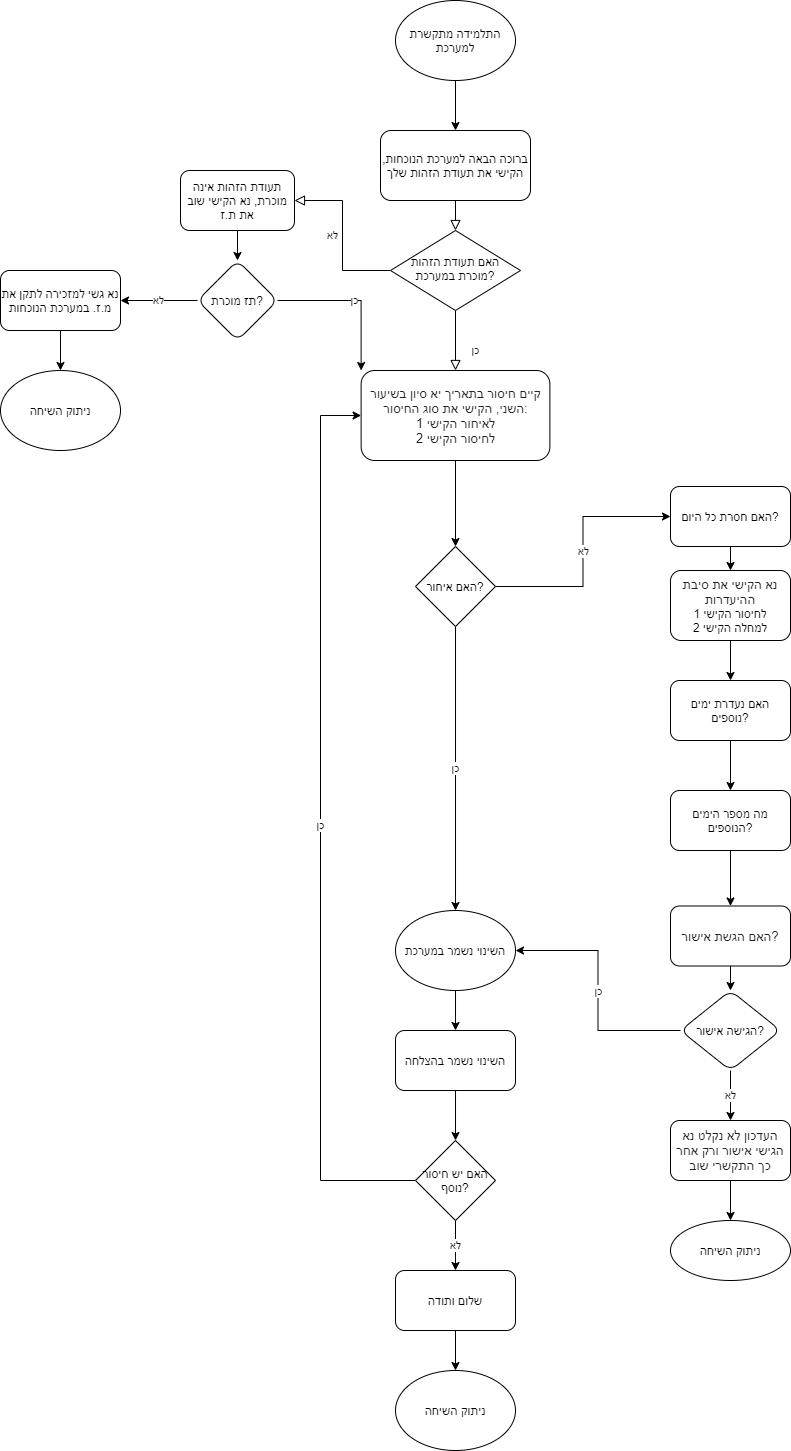

The diagram above was exported from draw.io. Its source (the exported page's mxGraphModel, read from the mxfile embedded in the PNG):
<mxGraphModel dx="936" dy="1801" grid="1" gridSize="10" guides="1" tooltips="1" connect="1" arrows="1" fold="1" page="1" pageScale="1" pageWidth="827" pageHeight="1169" math="0" shadow="0">
  <root>
    <mxCell id="WIyWlLk6GJQsqaUBKTNV-0" />
    <mxCell id="WIyWlLk6GJQsqaUBKTNV-1" parent="WIyWlLk6GJQsqaUBKTNV-0" />
    <mxCell id="WIyWlLk6GJQsqaUBKTNV-2" value="" style="rounded=0;html=1;jettySize=auto;orthogonalLoop=1;fontSize=11;endArrow=block;endFill=0;endSize=8;strokeWidth=1;shadow=0;labelBackgroundColor=none;edgeStyle=orthogonalEdgeStyle;" parent="WIyWlLk6GJQsqaUBKTNV-1" source="WIyWlLk6GJQsqaUBKTNV-3" target="WIyWlLk6GJQsqaUBKTNV-6" edge="1">
      <mxGeometry relative="1" as="geometry" />
    </mxCell>
    <mxCell id="WIyWlLk6GJQsqaUBKTNV-3" value="ברוכה הבאה למערכת הנוכחות, הקישי את תעודת הזהות שלך" style="rounded=1;whiteSpace=wrap;html=1;fontSize=12;glass=0;strokeWidth=1;shadow=0;" parent="WIyWlLk6GJQsqaUBKTNV-1" vertex="1">
      <mxGeometry x="450" y="-1000" width="150" height="70" as="geometry" />
    </mxCell>
    <mxCell id="WIyWlLk6GJQsqaUBKTNV-5" value="לא" style="edgeStyle=orthogonalEdgeStyle;rounded=0;html=1;jettySize=auto;orthogonalLoop=1;fontSize=11;endArrow=block;endFill=0;endSize=8;strokeWidth=1;shadow=0;labelBackgroundColor=none;" parent="WIyWlLk6GJQsqaUBKTNV-1" source="WIyWlLk6GJQsqaUBKTNV-6" target="WIyWlLk6GJQsqaUBKTNV-7" edge="1">
      <mxGeometry y="10" relative="1" as="geometry">
        <mxPoint as="offset" />
      </mxGeometry>
    </mxCell>
    <mxCell id="WIyWlLk6GJQsqaUBKTNV-6" value="האם תעודת הזהות מוכרת במערכת?" style="rhombus;whiteSpace=wrap;html=1;shadow=0;fontFamily=Helvetica;fontSize=12;align=center;strokeWidth=1;spacing=6;spacingTop=-4;" parent="WIyWlLk6GJQsqaUBKTNV-1" vertex="1">
      <mxGeometry x="460" y="-900" width="130" height="80" as="geometry" />
    </mxCell>
    <mxCell id="xSPpQC_kXx6qK--7XFwd-1" value="" style="edgeStyle=orthogonalEdgeStyle;rounded=0;orthogonalLoop=1;jettySize=auto;html=1;" parent="WIyWlLk6GJQsqaUBKTNV-1" source="WIyWlLk6GJQsqaUBKTNV-7" target="xSPpQC_kXx6qK--7XFwd-0" edge="1">
      <mxGeometry relative="1" as="geometry" />
    </mxCell>
    <mxCell id="WIyWlLk6GJQsqaUBKTNV-7" value="תעודת הזהות אינה מוכרת,&amp;nbsp;נא הקישי שוב את ת.ז" style="rounded=1;whiteSpace=wrap;html=1;fontSize=12;glass=0;strokeWidth=1;shadow=0;" parent="WIyWlLk6GJQsqaUBKTNV-1" vertex="1">
      <mxGeometry x="250" y="-960" width="114" height="60" as="geometry" />
    </mxCell>
    <mxCell id="WIyWlLk6GJQsqaUBKTNV-8" value="כן" style="rounded=0;html=1;jettySize=auto;orthogonalLoop=1;fontSize=11;endArrow=block;endFill=0;endSize=8;strokeWidth=1;shadow=0;labelBackgroundColor=none;edgeStyle=orthogonalEdgeStyle;exitX=0.5;exitY=1;exitDx=0;exitDy=0;" parent="WIyWlLk6GJQsqaUBKTNV-1" source="WIyWlLk6GJQsqaUBKTNV-6" target="WIyWlLk6GJQsqaUBKTNV-11" edge="1">
      <mxGeometry x="0.3333" y="20" relative="1" as="geometry">
        <mxPoint as="offset" />
        <mxPoint x="525" y="-680" as="sourcePoint" />
      </mxGeometry>
    </mxCell>
    <mxCell id="x13QdFnT-YpSYnEB8EEU-11" style="edgeStyle=orthogonalEdgeStyle;rounded=0;orthogonalLoop=1;jettySize=auto;html=1;entryX=0.5;entryY=0;entryDx=0;entryDy=0;" parent="WIyWlLk6GJQsqaUBKTNV-1" source="WIyWlLk6GJQsqaUBKTNV-11" target="OFLpnclFxl6i8giSP39z-2" edge="1">
      <mxGeometry relative="1" as="geometry" />
    </mxCell>
    <mxCell id="WIyWlLk6GJQsqaUBKTNV-11" value="&lt;span style=&quot;color: rgb(34 , 34 , 34) ; font-family: &amp;#34;arial&amp;#34; , &amp;#34;helvetica&amp;#34; , sans-serif ; font-size: small ; background-color: rgb(255 , 255 , 255)&quot;&gt;קיים חיסור בתאריך יא סיון&amp;nbsp;בשיעור השני, הקישי את סוג החיסור:&lt;br&gt;לאיחור הקישי 1&lt;br&gt;לחיסור הקישי 2&lt;br&gt;&lt;/span&gt;" style="rounded=1;whiteSpace=wrap;html=1;fontSize=12;glass=0;strokeWidth=1;shadow=0;" parent="WIyWlLk6GJQsqaUBKTNV-1" vertex="1">
      <mxGeometry x="430.63" y="-760" width="188.75" height="90" as="geometry" />
    </mxCell>
    <mxCell id="WSDeQFi7zQyzL6DkAKP0-1" style="edgeStyle=orthogonalEdgeStyle;rounded=0;orthogonalLoop=1;jettySize=auto;html=1;" parent="WIyWlLk6GJQsqaUBKTNV-1" source="WSDeQFi7zQyzL6DkAKP0-0" target="WIyWlLk6GJQsqaUBKTNV-3" edge="1">
      <mxGeometry relative="1" as="geometry" />
    </mxCell>
    <mxCell id="WSDeQFi7zQyzL6DkAKP0-0" value="התלמידה מתקשרת למערכת" style="ellipse;whiteSpace=wrap;html=1;" parent="WIyWlLk6GJQsqaUBKTNV-1" vertex="1">
      <mxGeometry x="465" y="-1130" width="120" height="80" as="geometry" />
    </mxCell>
    <mxCell id="WSDeQFi7zQyzL6DkAKP0-2" value="ניתוק השיחה" style="ellipse;whiteSpace=wrap;html=1;rounded=1;shadow=0;strokeWidth=1;glass=0;" parent="WIyWlLk6GJQsqaUBKTNV-1" vertex="1">
      <mxGeometry x="70" y="-760" width="120" height="80" as="geometry" />
    </mxCell>
    <mxCell id="x13QdFnT-YpSYnEB8EEU-1" value="" style="edgeStyle=orthogonalEdgeStyle;rounded=0;orthogonalLoop=1;jettySize=auto;html=1;" parent="WIyWlLk6GJQsqaUBKTNV-1" source="WSDeQFi7zQyzL6DkAKP0-8" target="x13QdFnT-YpSYnEB8EEU-0" edge="1">
      <mxGeometry relative="1" as="geometry" />
    </mxCell>
    <mxCell id="WSDeQFi7zQyzL6DkAKP0-8" value="&lt;span style=&quot;color: rgb(34 , 34 , 34) ; font-family: &amp;#34;arial&amp;#34; , &amp;#34;helvetica&amp;#34; , sans-serif ; font-size: small ; font-style: normal ; font-weight: 400 ; letter-spacing: normal ; text-indent: 0px ; text-transform: none ; word-spacing: 0px ; background-color: rgb(255 , 255 , 255) ; display: inline ; float: none&quot;&gt;האם הגשת אישור?&lt;/span&gt;" style="whiteSpace=wrap;html=1;rounded=1;shadow=0;strokeWidth=1;glass=0;" parent="WIyWlLk6GJQsqaUBKTNV-1" vertex="1">
      <mxGeometry x="740" y="-224.5" width="120" height="60" as="geometry" />
    </mxCell>
    <mxCell id="x13QdFnT-YpSYnEB8EEU-15" value="" style="edgeStyle=orthogonalEdgeStyle;rounded=0;orthogonalLoop=1;jettySize=auto;html=1;" parent="WIyWlLk6GJQsqaUBKTNV-1" source="WSDeQFi7zQyzL6DkAKP0-10" target="x13QdFnT-YpSYnEB8EEU-14" edge="1">
      <mxGeometry relative="1" as="geometry" />
    </mxCell>
    <mxCell id="WSDeQFi7zQyzL6DkAKP0-10" value="השינוי נשמר במערכת" style="ellipse;whiteSpace=wrap;html=1;rounded=1;shadow=0;strokeWidth=1;glass=0;" parent="WIyWlLk6GJQsqaUBKTNV-1" vertex="1">
      <mxGeometry x="465.01" y="-220" width="120" height="80" as="geometry" />
    </mxCell>
    <mxCell id="WSDeQFi7zQyzL6DkAKP0-17" value="" style="edgeStyle=orthogonalEdgeStyle;rounded=0;orthogonalLoop=1;jettySize=auto;html=1;exitX=0.5;exitY=1;exitDx=0;exitDy=0;" parent="WIyWlLk6GJQsqaUBKTNV-1" source="WSDeQFi7zQyzL6DkAKP0-18" target="WSDeQFi7zQyzL6DkAKP0-15" edge="1">
      <mxGeometry relative="1" as="geometry">
        <mxPoint x="410" y="180" as="sourcePoint" />
      </mxGeometry>
    </mxCell>
    <mxCell id="WSDeQFi7zQyzL6DkAKP0-15" value="ניתוק השיחה" style="ellipse;whiteSpace=wrap;html=1;rounded=1;shadow=0;strokeWidth=1;glass=0;" parent="WIyWlLk6GJQsqaUBKTNV-1" vertex="1">
      <mxGeometry x="465" y="240" width="120" height="80" as="geometry" />
    </mxCell>
    <mxCell id="WSDeQFi7zQyzL6DkAKP0-18" value="שלום ותודה" style="rounded=1;whiteSpace=wrap;html=1;" parent="WIyWlLk6GJQsqaUBKTNV-1" vertex="1">
      <mxGeometry x="465" y="140" width="120" height="60" as="geometry" />
    </mxCell>
    <mxCell id="OFLpnclFxl6i8giSP39z-9" value="כן" style="edgeStyle=orthogonalEdgeStyle;rounded=0;orthogonalLoop=1;jettySize=auto;html=1;entryX=0.5;entryY=0;entryDx=0;entryDy=0;" parent="WIyWlLk6GJQsqaUBKTNV-1" source="OFLpnclFxl6i8giSP39z-2" target="WSDeQFi7zQyzL6DkAKP0-10" edge="1">
      <mxGeometry relative="1" as="geometry">
        <mxPoint x="525" y="-340" as="targetPoint" />
      </mxGeometry>
    </mxCell>
    <mxCell id="OFLpnclFxl6i8giSP39z-17" value="לא" style="edgeStyle=orthogonalEdgeStyle;rounded=0;orthogonalLoop=1;jettySize=auto;html=1;" parent="WIyWlLk6GJQsqaUBKTNV-1" source="OFLpnclFxl6i8giSP39z-2" target="OFLpnclFxl6i8giSP39z-16" edge="1">
      <mxGeometry relative="1" as="geometry" />
    </mxCell>
    <mxCell id="OFLpnclFxl6i8giSP39z-2" value="האם איחור?" style="rhombus;whiteSpace=wrap;html=1;" parent="WIyWlLk6GJQsqaUBKTNV-1" vertex="1">
      <mxGeometry x="485" y="-584" width="80" height="80" as="geometry" />
    </mxCell>
    <mxCell id="YtBnv4Uv1NAC5XU60g_7-1" value="" style="edgeStyle=orthogonalEdgeStyle;rounded=0;orthogonalLoop=1;jettySize=auto;html=1;" parent="WIyWlLk6GJQsqaUBKTNV-1" source="OFLpnclFxl6i8giSP39z-16" target="YtBnv4Uv1NAC5XU60g_7-0" edge="1">
      <mxGeometry relative="1" as="geometry" />
    </mxCell>
    <mxCell id="OFLpnclFxl6i8giSP39z-16" value="האם חסרת כל היום?" style="rounded=1;whiteSpace=wrap;html=1;" parent="WIyWlLk6GJQsqaUBKTNV-1" vertex="1">
      <mxGeometry x="740" y="-644" width="120" height="60" as="geometry" />
    </mxCell>
    <mxCell id="OFLpnclFxl6i8giSP39z-22" value="" style="edgeStyle=orthogonalEdgeStyle;rounded=0;orthogonalLoop=1;jettySize=auto;html=1;" parent="WIyWlLk6GJQsqaUBKTNV-1" source="OFLpnclFxl6i8giSP39z-19" target="OFLpnclFxl6i8giSP39z-21" edge="1">
      <mxGeometry relative="1" as="geometry" />
    </mxCell>
    <mxCell id="OFLpnclFxl6i8giSP39z-19" value="האם נעדרת ימים נוספים?" style="rounded=1;whiteSpace=wrap;html=1;" parent="WIyWlLk6GJQsqaUBKTNV-1" vertex="1">
      <mxGeometry x="740" y="-450" width="120" height="60" as="geometry" />
    </mxCell>
    <mxCell id="OFLpnclFxl6i8giSP39z-23" value="" style="edgeStyle=orthogonalEdgeStyle;rounded=0;orthogonalLoop=1;jettySize=auto;html=1;" parent="WIyWlLk6GJQsqaUBKTNV-1" source="OFLpnclFxl6i8giSP39z-21" target="WSDeQFi7zQyzL6DkAKP0-8" edge="1">
      <mxGeometry relative="1" as="geometry" />
    </mxCell>
    <mxCell id="OFLpnclFxl6i8giSP39z-21" value="מה מספר הימים הנוספים?" style="whiteSpace=wrap;html=1;rounded=1;" parent="WIyWlLk6GJQsqaUBKTNV-1" vertex="1">
      <mxGeometry x="740" y="-340" width="120" height="60" as="geometry" />
    </mxCell>
    <mxCell id="xSPpQC_kXx6qK--7XFwd-3" value="לא" style="edgeStyle=orthogonalEdgeStyle;rounded=0;orthogonalLoop=1;jettySize=auto;html=1;" parent="WIyWlLk6GJQsqaUBKTNV-1" source="xSPpQC_kXx6qK--7XFwd-0" target="xSPpQC_kXx6qK--7XFwd-2" edge="1">
      <mxGeometry relative="1" as="geometry" />
    </mxCell>
    <mxCell id="xSPpQC_kXx6qK--7XFwd-7" value="כן" style="edgeStyle=orthogonalEdgeStyle;rounded=0;orthogonalLoop=1;jettySize=auto;html=1;entryX=0;entryY=0;entryDx=0;entryDy=0;" parent="WIyWlLk6GJQsqaUBKTNV-1" source="xSPpQC_kXx6qK--7XFwd-0" target="WIyWlLk6GJQsqaUBKTNV-11" edge="1">
      <mxGeometry relative="1" as="geometry" />
    </mxCell>
    <mxCell id="xSPpQC_kXx6qK--7XFwd-0" value="תז מוכרת?" style="rhombus;whiteSpace=wrap;html=1;rounded=1;shadow=0;strokeWidth=1;glass=0;" parent="WIyWlLk6GJQsqaUBKTNV-1" vertex="1">
      <mxGeometry x="267" y="-870" width="80" height="80" as="geometry" />
    </mxCell>
    <mxCell id="xSPpQC_kXx6qK--7XFwd-4" value="" style="edgeStyle=orthogonalEdgeStyle;rounded=0;orthogonalLoop=1;jettySize=auto;html=1;" parent="WIyWlLk6GJQsqaUBKTNV-1" source="xSPpQC_kXx6qK--7XFwd-2" target="WSDeQFi7zQyzL6DkAKP0-2" edge="1">
      <mxGeometry relative="1" as="geometry" />
    </mxCell>
    <mxCell id="xSPpQC_kXx6qK--7XFwd-2" value="נא גשי למזכירה לתקן את מ.ז. במערכת הנוכחות" style="whiteSpace=wrap;html=1;rounded=1;shadow=0;strokeWidth=1;glass=0;" parent="WIyWlLk6GJQsqaUBKTNV-1" vertex="1">
      <mxGeometry x="70" y="-860" width="120" height="60" as="geometry" />
    </mxCell>
    <mxCell id="x13QdFnT-YpSYnEB8EEU-2" value="כן" style="edgeStyle=orthogonalEdgeStyle;rounded=0;orthogonalLoop=1;jettySize=auto;html=1;entryX=1;entryY=0.5;entryDx=0;entryDy=0;" parent="WIyWlLk6GJQsqaUBKTNV-1" source="x13QdFnT-YpSYnEB8EEU-0" target="WSDeQFi7zQyzL6DkAKP0-10" edge="1">
      <mxGeometry relative="1" as="geometry" />
    </mxCell>
    <mxCell id="x13QdFnT-YpSYnEB8EEU-4" value="לא" style="edgeStyle=orthogonalEdgeStyle;rounded=0;orthogonalLoop=1;jettySize=auto;html=1;" parent="WIyWlLk6GJQsqaUBKTNV-1" source="x13QdFnT-YpSYnEB8EEU-0" target="x13QdFnT-YpSYnEB8EEU-3" edge="1">
      <mxGeometry relative="1" as="geometry" />
    </mxCell>
    <mxCell id="x13QdFnT-YpSYnEB8EEU-0" value="הגישה אישור?" style="rhombus;whiteSpace=wrap;html=1;rounded=1;shadow=0;strokeWidth=1;glass=0;" parent="WIyWlLk6GJQsqaUBKTNV-1" vertex="1">
      <mxGeometry x="750" y="-140" width="100" height="80" as="geometry" />
    </mxCell>
    <mxCell id="x13QdFnT-YpSYnEB8EEU-6" value="" style="edgeStyle=orthogonalEdgeStyle;rounded=0;orthogonalLoop=1;jettySize=auto;html=1;" parent="WIyWlLk6GJQsqaUBKTNV-1" source="x13QdFnT-YpSYnEB8EEU-3" target="x13QdFnT-YpSYnEB8EEU-5" edge="1">
      <mxGeometry relative="1" as="geometry" />
    </mxCell>
    <mxCell id="x13QdFnT-YpSYnEB8EEU-3" value="&lt;span style=&quot;color: rgb(34 , 34 , 34) ; font-family: &amp;#34;arial&amp;#34; , &amp;#34;helvetica&amp;#34; , sans-serif ; font-size: small ; font-style: normal ; font-weight: 400 ; letter-spacing: normal ; text-indent: 0px ; text-transform: none ; word-spacing: 0px ; background-color: rgb(255 , 255 , 255) ; display: inline ; float: none&quot;&gt;העדכון לא נקלט נא הגישי אישור ורק אחר כך התקשרי שוב&lt;/span&gt;" style="whiteSpace=wrap;html=1;rounded=1;shadow=0;strokeWidth=1;glass=0;" parent="WIyWlLk6GJQsqaUBKTNV-1" vertex="1">
      <mxGeometry x="740" y="-10" width="120" height="60" as="geometry" />
    </mxCell>
    <mxCell id="x13QdFnT-YpSYnEB8EEU-5" value="ניתוק השיחה" style="ellipse;whiteSpace=wrap;html=1;rounded=1;shadow=0;strokeWidth=1;glass=0;" parent="WIyWlLk6GJQsqaUBKTNV-1" vertex="1">
      <mxGeometry x="740" y="90" width="120" height="60" as="geometry" />
    </mxCell>
    <mxCell id="x13QdFnT-YpSYnEB8EEU-9" value="לא" style="edgeStyle=orthogonalEdgeStyle;rounded=0;orthogonalLoop=1;jettySize=auto;html=1;entryX=0.5;entryY=0;entryDx=0;entryDy=0;exitX=0.5;exitY=1;exitDx=0;exitDy=0;" parent="WIyWlLk6GJQsqaUBKTNV-1" source="x13QdFnT-YpSYnEB8EEU-7" target="WSDeQFi7zQyzL6DkAKP0-18" edge="1">
      <mxGeometry relative="1" as="geometry">
        <mxPoint x="525" y="120" as="sourcePoint" />
      </mxGeometry>
    </mxCell>
    <mxCell id="x13QdFnT-YpSYnEB8EEU-10" value="כן" style="edgeStyle=orthogonalEdgeStyle;rounded=0;orthogonalLoop=1;jettySize=auto;html=1;entryX=0;entryY=0.5;entryDx=0;entryDy=0;" parent="WIyWlLk6GJQsqaUBKTNV-1" source="x13QdFnT-YpSYnEB8EEU-7" target="WIyWlLk6GJQsqaUBKTNV-11" edge="1">
      <mxGeometry relative="1" as="geometry">
        <mxPoint x="260" y="-680" as="targetPoint" />
        <Array as="points">
          <mxPoint x="390" y="50" />
          <mxPoint x="390" y="-715" />
        </Array>
      </mxGeometry>
    </mxCell>
    <mxCell id="x13QdFnT-YpSYnEB8EEU-7" value="האם יש חיסור נוסף?" style="rhombus;whiteSpace=wrap;html=1;" parent="WIyWlLk6GJQsqaUBKTNV-1" vertex="1">
      <mxGeometry x="485" y="10" width="80" height="80" as="geometry" />
    </mxCell>
    <mxCell id="x13QdFnT-YpSYnEB8EEU-16" value="" style="edgeStyle=orthogonalEdgeStyle;rounded=0;orthogonalLoop=1;jettySize=auto;html=1;" parent="WIyWlLk6GJQsqaUBKTNV-1" source="x13QdFnT-YpSYnEB8EEU-14" target="x13QdFnT-YpSYnEB8EEU-7" edge="1">
      <mxGeometry relative="1" as="geometry" />
    </mxCell>
    <mxCell id="x13QdFnT-YpSYnEB8EEU-14" value="השינוי נשמר בהצלחה" style="rounded=1;whiteSpace=wrap;html=1;" parent="WIyWlLk6GJQsqaUBKTNV-1" vertex="1">
      <mxGeometry x="465.01" y="-100" width="120" height="60" as="geometry" />
    </mxCell>
    <mxCell id="YtBnv4Uv1NAC5XU60g_7-2" value="" style="edgeStyle=orthogonalEdgeStyle;rounded=0;orthogonalLoop=1;jettySize=auto;html=1;" parent="WIyWlLk6GJQsqaUBKTNV-1" source="YtBnv4Uv1NAC5XU60g_7-0" target="OFLpnclFxl6i8giSP39z-19" edge="1">
      <mxGeometry relative="1" as="geometry" />
    </mxCell>
    <mxCell id="YtBnv4Uv1NAC5XU60g_7-0" value="&lt;span style=&quot;color: rgb(34 , 34 , 34) ; font-family: &amp;#34;arial&amp;#34; , &amp;#34;helvetica&amp;#34; , sans-serif ; font-size: small ; background-color: rgb(255 , 255 , 255)&quot;&gt;נא הקישי את סיבת ההיעדרות&lt;br&gt;&lt;/span&gt;לחיסור הקישי 1&lt;br&gt;למחלה הקישי 2" style="whiteSpace=wrap;html=1;rounded=1;" parent="WIyWlLk6GJQsqaUBKTNV-1" vertex="1">
      <mxGeometry x="740" y="-560" width="120" height="70" as="geometry" />
    </mxCell>
  </root>
</mxGraphModel>